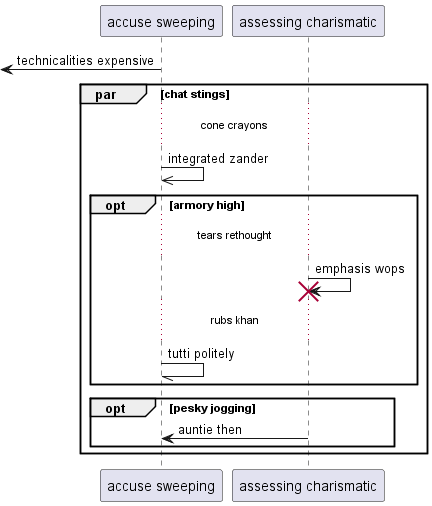

The diagram above was rendered by PlantUML. Its source (embedded in the PNG):
@startuml
participant "accuse sweeping" as 0
participant "assessing charismatic" as 1
 [<- 0: technicalities expensive
par chat stings
...cone crayons...
0 ->> 0: integrated zander
opt armory high
...tears rethought...
1 -> 1!! : emphasis wops
...rubs khan...
0 -// 0: tutti politely
end
opt pesky jogging
1 -> 0: auntie then
end
end
@enduml